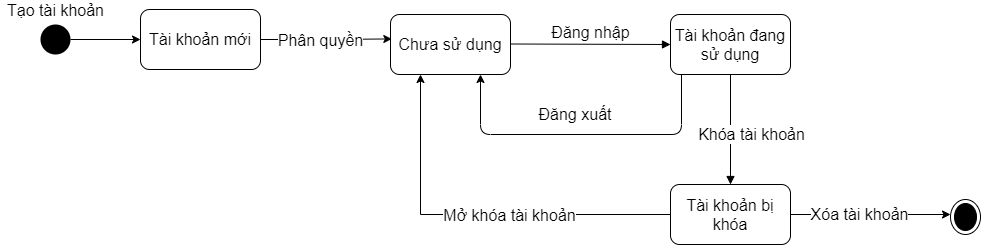

The diagram above was exported from draw.io. Its source (the exported page's mxGraphModel, read from the mxfile embedded in the PNG):
<mxGraphModel dx="1422" dy="777" grid="1" gridSize="10" guides="1" tooltips="1" connect="1" arrows="1" fold="1" page="1" pageScale="1" pageWidth="1169" pageHeight="827" math="0" shadow="0">
  <root>
    <mxCell id="5xgApTZFa6FGGm32S3kS-0" />
    <mxCell id="5xgApTZFa6FGGm32S3kS-1" parent="5xgApTZFa6FGGm32S3kS-0" />
    <mxCell id="LRvovmCbcOSqTsVmIOho-0" value="" style="ellipse;fillColor=#000000;strokeColor=none;" parent="5xgApTZFa6FGGm32S3kS-1" vertex="1">
      <mxGeometry x="170" y="80" width="30" height="30" as="geometry" />
    </mxCell>
    <mxCell id="LRvovmCbcOSqTsVmIOho-1" value="" style="endArrow=classic;html=1;exitX=1;exitY=0.5;exitDx=0;exitDy=0;entryX=0;entryY=0.5;entryDx=0;entryDy=0;" parent="5xgApTZFa6FGGm32S3kS-1" source="LRvovmCbcOSqTsVmIOho-0" target="LRvovmCbcOSqTsVmIOho-16" edge="1">
      <mxGeometry width="50" height="50" relative="1" as="geometry">
        <mxPoint x="80" y="94.5" as="sourcePoint" />
        <mxPoint x="210" y="94.5" as="targetPoint" />
      </mxGeometry>
    </mxCell>
    <mxCell id="LRvovmCbcOSqTsVmIOho-2" value="&lt;font style=&quot;font-size: 16px&quot;&gt;Chưa sử dụng&lt;/font&gt;" style="rounded=1;whiteSpace=wrap;html=1;" parent="5xgApTZFa6FGGm32S3kS-1" vertex="1">
      <mxGeometry x="520" y="70" width="120" height="60" as="geometry" />
    </mxCell>
    <mxCell id="LRvovmCbcOSqTsVmIOho-3" value="&lt;font style=&quot;font-size: 16px&quot;&gt;Đăng nhập&lt;/font&gt;" style="html=1;verticalAlign=bottom;endArrow=block;" parent="5xgApTZFa6FGGm32S3kS-1" edge="1">
      <mxGeometry width="80" relative="1" as="geometry">
        <mxPoint x="640" y="99.5" as="sourcePoint" />
        <mxPoint x="800" y="100" as="targetPoint" />
      </mxGeometry>
    </mxCell>
    <mxCell id="LRvovmCbcOSqTsVmIOho-4" value="&lt;span style=&quot;font-size: 16px&quot;&gt;Tài khoản đang sử dụng&lt;/span&gt;" style="rounded=1;whiteSpace=wrap;html=1;" parent="5xgApTZFa6FGGm32S3kS-1" vertex="1">
      <mxGeometry x="800" y="70" width="120" height="60" as="geometry" />
    </mxCell>
    <mxCell id="LRvovmCbcOSqTsVmIOho-5" value="" style="html=1;verticalAlign=bottom;endArrow=block;" parent="5xgApTZFa6FGGm32S3kS-1" source="LRvovmCbcOSqTsVmIOho-4" edge="1">
      <mxGeometry x="0.0909" y="-30" width="80" relative="1" as="geometry">
        <mxPoint x="810" y="240" as="sourcePoint" />
        <mxPoint x="860" y="240" as="targetPoint" />
        <mxPoint as="offset" />
      </mxGeometry>
    </mxCell>
    <mxCell id="LRvovmCbcOSqTsVmIOho-12" value="Khóa tài khoản" style="edgeLabel;html=1;align=center;verticalAlign=middle;resizable=0;points=[];" parent="LRvovmCbcOSqTsVmIOho-5" vertex="1" connectable="0">
      <mxGeometry x="-0.2468" relative="1" as="geometry">
        <mxPoint x="20" y="18.57" as="offset" />
      </mxGeometry>
    </mxCell>
    <mxCell id="LRvovmCbcOSqTsVmIOho-11" style="edgeStyle=orthogonalEdgeStyle;rounded=0;orthogonalLoop=1;jettySize=auto;html=1;exitX=0;exitY=0.5;exitDx=0;exitDy=0;entryX=0.25;entryY=1;entryDx=0;entryDy=0;" parent="5xgApTZFa6FGGm32S3kS-1" source="LRvovmCbcOSqTsVmIOho-6" target="LRvovmCbcOSqTsVmIOho-2" edge="1">
      <mxGeometry relative="1" as="geometry" />
    </mxCell>
    <mxCell id="LRvovmCbcOSqTsVmIOho-13" value="Mở khóa tài khoản" style="edgeLabel;html=1;align=center;verticalAlign=middle;resizable=0;points=[];" parent="LRvovmCbcOSqTsVmIOho-11" vertex="1" connectable="0">
      <mxGeometry x="-0.1705" relative="1" as="geometry">
        <mxPoint as="offset" />
      </mxGeometry>
    </mxCell>
    <mxCell id="LRvovmCbcOSqTsVmIOho-6" value="&lt;span style=&quot;font-size: 16px&quot;&gt;Tài khoản bị khóa&lt;/span&gt;" style="rounded=1;whiteSpace=wrap;html=1;" parent="5xgApTZFa6FGGm32S3kS-1" vertex="1">
      <mxGeometry x="800" y="240" width="120" height="60" as="geometry" />
    </mxCell>
    <mxCell id="LRvovmCbcOSqTsVmIOho-7" value="" style="ellipse;html=1;shape=endState;fillColor=#000000;strokeColor=#000000;" parent="5xgApTZFa6FGGm32S3kS-1" vertex="1">
      <mxGeometry x="1080" y="255" width="30" height="35" as="geometry" />
    </mxCell>
    <mxCell id="LRvovmCbcOSqTsVmIOho-8" value="" style="endArrow=classic;html=1;" parent="5xgApTZFa6FGGm32S3kS-1" edge="1">
      <mxGeometry width="50" height="50" relative="1" as="geometry">
        <mxPoint x="920" y="270" as="sourcePoint" />
        <mxPoint x="1080" y="270" as="targetPoint" />
      </mxGeometry>
    </mxCell>
    <mxCell id="LRvovmCbcOSqTsVmIOho-14" value="Xóa tài khoản" style="edgeLabel;html=1;align=center;verticalAlign=middle;resizable=0;points=[];" parent="LRvovmCbcOSqTsVmIOho-8" vertex="1" connectable="0">
      <mxGeometry x="-0.153" y="1" relative="1" as="geometry">
        <mxPoint as="offset" />
      </mxGeometry>
    </mxCell>
    <mxCell id="LRvovmCbcOSqTsVmIOho-9" value="" style="endArrow=classic;html=1;entryX=0.75;entryY=1;entryDx=0;entryDy=0;" parent="5xgApTZFa6FGGm32S3kS-1" target="LRvovmCbcOSqTsVmIOho-2" edge="1">
      <mxGeometry width="50" height="50" relative="1" as="geometry">
        <mxPoint x="811" y="130" as="sourcePoint" />
        <mxPoint x="590" y="190" as="targetPoint" />
        <Array as="points">
          <mxPoint x="811" y="190" />
          <mxPoint x="610" y="190" />
        </Array>
      </mxGeometry>
    </mxCell>
    <mxCell id="LRvovmCbcOSqTsVmIOho-10" value="&lt;font style=&quot;font-size: 16px&quot;&gt;Đăng xuất&lt;/font&gt;" style="text;html=1;strokeColor=none;fillColor=none;align=center;verticalAlign=middle;whiteSpace=wrap;rounded=0;" parent="5xgApTZFa6FGGm32S3kS-1" vertex="1">
      <mxGeometry x="660" y="160" width="90" height="20" as="geometry" />
    </mxCell>
    <mxCell id="LRvovmCbcOSqTsVmIOho-15" value="Tạo tài khoản" style="text;html=1;align=center;verticalAlign=middle;resizable=0;points=[];autosize=1;" parent="5xgApTZFa6FGGm32S3kS-1" vertex="1">
      <mxGeometry x="130" y="56" width="110" height="20" as="geometry" />
    </mxCell>
    <mxCell id="LRvovmCbcOSqTsVmIOho-17" style="edgeStyle=orthogonalEdgeStyle;rounded=0;orthogonalLoop=1;jettySize=auto;html=1;exitX=1;exitY=0.5;exitDx=0;exitDy=0;entryX=0.011;entryY=0.407;entryDx=0;entryDy=0;entryPerimeter=0;" parent="5xgApTZFa6FGGm32S3kS-1" source="LRvovmCbcOSqTsVmIOho-16" target="LRvovmCbcOSqTsVmIOho-2" edge="1">
      <mxGeometry relative="1" as="geometry">
        <Array as="points">
          <mxPoint x="455" y="94" />
        </Array>
      </mxGeometry>
    </mxCell>
    <mxCell id="LRvovmCbcOSqTsVmIOho-18" value="Phân quyền" style="edgeLabel;html=1;align=center;verticalAlign=middle;resizable=0;points=[];" parent="LRvovmCbcOSqTsVmIOho-17" vertex="1" connectable="0">
      <mxGeometry x="-0.3379" relative="1" as="geometry">
        <mxPoint x="16.67" as="offset" />
      </mxGeometry>
    </mxCell>
    <mxCell id="LRvovmCbcOSqTsVmIOho-16" value="&lt;font style=&quot;font-size: 16px&quot;&gt;Tài khoản mới&lt;/font&gt;" style="rounded=1;whiteSpace=wrap;html=1;" parent="5xgApTZFa6FGGm32S3kS-1" vertex="1">
      <mxGeometry x="270" y="65" width="120" height="60" as="geometry" />
    </mxCell>
  </root>
</mxGraphModel>